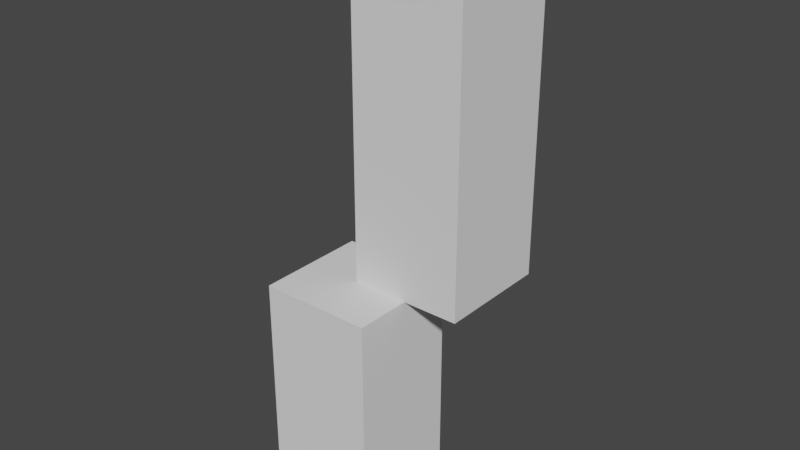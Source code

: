 # Source: Stack2.blend  (saved by Blender 2.93.20; exported with 4.5.12 LTS)
import bpy
from mathutils import Matrix  # noqa: F401  (used for matrix-valued properties, if any)

bpy.ops.wm.read_factory_settings(use_empty=True)
scene = bpy.context.scene
scene.name = 'Scene'

# ---- collections
col_collection = bpy.data.collections.new('Collection'); scene.collection.children.link(col_collection)

# ---- world
world_world = bpy.data.worlds.new('World'); scene.world = world_world
world_world.use_nodes = True; world_world.node_tree.nodes.clear()
_N = world_world.node_tree.nodes; _L = world_world.node_tree.links
n0 = _N.new('ShaderNodeOutputWorld'); n0.name = 'World Output'; n0.location = (300, 300)
n1 = _N.new('ShaderNodeBackground'); n1.name = 'Background'; n1.location = (10, 300)
n1.inputs[0].default_value = (0.05088, 0.05088, 0.05088, 1.0)
_L.new(n1.outputs[0], n0.inputs[0])
n0.is_active_output = True
world_world.color = (0.05088, 0.05088, 0.05088)
world_world.use_sun_shadow = False
world_world.sun_shadow_jitter_overblur = 0.0

# ---- meshes
me_cube = bpy.data.meshes.new('Cube')
me_cube.from_pydata([(-1.0, -1.0, -1.0), (-1.0, -1.0, 1.0), (-1.0, 1.0, -1.0), (-1.0, 1.0, 1.0), (1.0, -1.0, -1.0), (1.0, -1.0, 1.0), (1.0, 1.0, -1.0), (1.0, 1.0, 1.0)], [], [(0, 1, 3, 2), (2, 3, 7, 6), (6, 7, 5, 4), (4, 5, 1, 0), (2, 6, 4, 0), (7, 3, 1, 5)])
_uv = me_cube.uv_layers.new(name='UVMap')
_uv.uv.foreach_set('vector', [0.375, 0.0, 0.625, 0.0, 0.625, 0.25, 0.375, 0.25, 0.375, 0.25, 0.625, 0.25, 0.625, 0.5, 0.375, 0.5, 0.375, 0.5, 0.625, 0.5, 0.625, 0.75, 0.375, 0.75, 0.375, 0.75, 0.625, 0.75, 0.625, 1.0, 0.375, 1.0, 0.125, 0.5, 0.375, 0.5, 0.375, 0.75, 0.125, 0.75, 0.625, 0.5, 0.875, 0.5, 0.875, 0.75, 0.625, 0.75])
me_cube.use_remesh_fix_poles = True
me_cube.use_remesh_preserve_attributes = False
me_cube.update()
me_cube_001 = bpy.data.meshes.new('Cube.001')
me_cube_001.from_pydata([(-1.0, -1.0, -1.0), (-1.0, -1.0, 1.0), (-1.0, 1.0, -1.0), (-1.0, 1.0, 1.0), (1.0, -1.0, -1.0), (1.0, -1.0, 1.0), (1.0, 1.0, -1.0), (1.0, 1.0, 1.0)], [], [(0, 1, 3, 2), (2, 3, 7, 6), (6, 7, 5, 4), (4, 5, 1, 0), (2, 6, 4, 0), (7, 3, 1, 5)])
_uv = me_cube_001.uv_layers.new(name='UVMap')
_uv.uv.foreach_set('vector', [0.375, 0.0, 0.625, 0.0, 0.625, 0.25, 0.375, 0.25, 0.375, 0.25, 0.625, 0.25, 0.625, 0.5, 0.375, 0.5, 0.375, 0.5, 0.625, 0.5, 0.625, 0.75, 0.375, 0.75, 0.375, 0.75, 0.625, 0.75, 0.625, 1.0, 0.375, 1.0, 0.125, 0.5, 0.375, 0.5, 0.375, 0.75, 0.125, 0.75, 0.625, 0.5, 0.875, 0.5, 0.875, 0.75, 0.625, 0.75])
me_cube_001.use_remesh_fix_poles = True
me_cube_001.use_remesh_preserve_attributes = False
me_cube_001.update()
me_cube_002 = bpy.data.meshes.new('Cube.002')
me_cube_002.from_pydata([(-1.0, -1.0, -1.0), (-1.0, -1.0, 1.0), (-1.0, 1.0, -1.0), (-1.0, 1.0, 1.0), (1.0, -1.0, -1.0), (1.0, -1.0, 1.0), (1.0, 1.0, -1.0), (1.0, 1.0, 1.0)], [], [(0, 1, 3, 2), (2, 3, 7, 6), (6, 7, 5, 4), (4, 5, 1, 0), (2, 6, 4, 0), (7, 3, 1, 5)])
_uv = me_cube_002.uv_layers.new(name='UVMap')
_uv.uv.foreach_set('vector', [0.375, 0.0, 0.625, 0.0, 0.625, 0.25, 0.375, 0.25, 0.375, 0.25, 0.625, 0.25, 0.625, 0.5, 0.375, 0.5, 0.375, 0.5, 0.625, 0.5, 0.625, 0.75, 0.375, 0.75, 0.375, 0.75, 0.625, 0.75, 0.625, 1.0, 0.375, 1.0, 0.125, 0.5, 0.375, 0.5, 0.375, 0.75, 0.125, 0.75, 0.625, 0.5, 0.875, 0.5, 0.875, 0.75, 0.625, 0.75])
me_cube_002.use_remesh_fix_poles = True
me_cube_002.use_remesh_preserve_attributes = False
me_cube_002.update()
me_cube_003 = bpy.data.meshes.new('Cube.003')
me_cube_003.from_pydata([(-1.0, -1.0, -1.0), (-1.0, -1.0, 1.0), (-1.0, 1.0, -1.0), (-1.0, 1.0, 1.0), (1.0, -1.0, -1.0), (1.0, -1.0, 1.0), (1.0, 1.0, -1.0), (1.0, 1.0, 1.0)], [], [(0, 1, 3, 2), (2, 3, 7, 6), (6, 7, 5, 4), (4, 5, 1, 0), (2, 6, 4, 0), (7, 3, 1, 5)])
_uv = me_cube_003.uv_layers.new(name='UVMap')
_uv.uv.foreach_set('vector', [0.375, 0.0, 0.625, 0.0, 0.625, 0.25, 0.375, 0.25, 0.375, 0.25, 0.625, 0.25, 0.625, 0.5, 0.375, 0.5, 0.375, 0.5, 0.625, 0.5, 0.625, 0.75, 0.375, 0.75, 0.375, 0.75, 0.625, 0.75, 0.625, 1.0, 0.375, 1.0, 0.125, 0.5, 0.375, 0.5, 0.375, 0.75, 0.125, 0.75, 0.625, 0.5, 0.875, 0.5, 0.875, 0.75, 0.625, 0.75])
me_cube_003.use_remesh_fix_poles = True
me_cube_003.use_remesh_preserve_attributes = False
me_cube_003.update()
me_cube_004 = bpy.data.meshes.new('Cube.004')
me_cube_004.from_pydata([(-1.0, -1.0, -1.0), (-1.0, -1.0, 1.0), (-1.0, 1.0, -1.0), (-1.0, 1.0, 1.0), (1.0, -1.0, -1.0), (1.0, -1.0, 1.0), (1.0, 1.0, -1.0), (1.0, 1.0, 1.0)], [], [(0, 1, 3, 2), (2, 3, 7, 6), (6, 7, 5, 4), (4, 5, 1, 0), (2, 6, 4, 0), (7, 3, 1, 5)])
_uv = me_cube_004.uv_layers.new(name='UVMap')
_uv.uv.foreach_set('vector', [0.375, 0.0, 0.625, 0.0, 0.625, 0.25, 0.375, 0.25, 0.375, 0.25, 0.625, 0.25, 0.625, 0.5, 0.375, 0.5, 0.375, 0.5, 0.625, 0.5, 0.625, 0.75, 0.375, 0.75, 0.375, 0.75, 0.625, 0.75, 0.625, 1.0, 0.375, 1.0, 0.125, 0.5, 0.375, 0.5, 0.375, 0.75, 0.125, 0.75, 0.625, 0.5, 0.875, 0.5, 0.875, 0.75, 0.625, 0.75])
me_cube_004.use_remesh_fix_poles = True
me_cube_004.use_remesh_preserve_attributes = False
me_cube_004.update()

# ---- objects
ob_cube = bpy.data.objects.new('Cube', me_cube)
ob_cube_001 = bpy.data.objects.new('Cube.001', me_cube_001)
ob_cube_002 = bpy.data.objects.new('Cube.002', me_cube_002)
ob_cube_003 = bpy.data.objects.new('Cube.003', me_cube_003)
ob_cube_004 = bpy.data.objects.new('Cube.004', me_cube_004)

# ---- transforms, parenting, visibility, modifiers, constraints
ob_cube.location = (0.0, 0.0, 1.0)
ob_cube_001.location = (0.0, 0.0, 3.0)
ob_cube_002.location = (1.0, 1.0, 5.0)
ob_cube_003.location = (1.0, 1.0, 7.0)
ob_cube_004.location = (1.0, 1.0, 9.0)

# ---- collection membership
col_collection.objects.link(ob_cube)
col_collection.objects.link(ob_cube_001)
col_collection.objects.link(ob_cube_002)
col_collection.objects.link(ob_cube_003)
col_collection.objects.link(ob_cube_004)

# ---- scene / render settings (as saved in the file)
scene.frame_start = 1; scene.frame_end = 250; scene.frame_set(1)
scene.render.engine = 'BLENDER_EEVEE_NEXT'
scene.cycles.use_denoising = False
scene.cycles.samples = 128
scene.cycles.sampling_pattern = 'TABULATED_SOBOL'
scene.cycles.use_adaptive_sampling = False
scene.cycles.use_light_tree = False
scene.view_settings.view_transform = 'Filmic'
bpy.context.view_layer.update()

# ---- added for rendering (the .blend has no active camera and no usable light): camera, sun
cam_auto = bpy.data.cameras.new('AutoCamera')
cam_auto.lens = 50.0
cam_auto.sensor_width = 36.0
cam_auto.clip_end = 1000.0
ob_auto_camera = bpy.data.objects.new('AutoCamera', cam_auto)
scene.collection.objects.link(ob_auto_camera)
ob_auto_camera.location = (10.5505, -11.5606, 13.0404)
ob_auto_camera.rotation_euler = (1.09748, -7.21219e-08, 0.694738)
scene.camera = ob_auto_camera
light_auto_sun = bpy.data.lights.new('AutoSun', 'SUN')
light_auto_sun.energy = 3.0
light_auto_sun.angle = 0.0523599
ob_auto_sun = bpy.data.objects.new('AutoSun', light_auto_sun)
scene.collection.objects.link(ob_auto_sun)
ob_auto_sun.rotation_euler = (0.872665, 0.174533, 0.523599)
bpy.context.view_layer.update()
